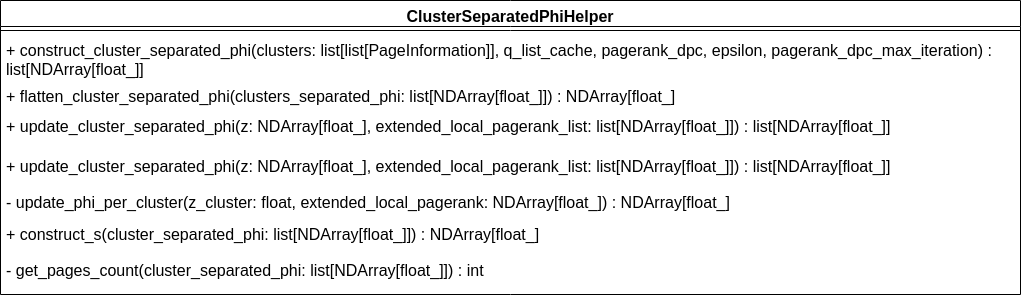

The diagram above was exported from draw.io. Its source (the exported page's mxGraphModel, read from the mxfile embedded in the PNG):
<mxGraphModel dx="1434" dy="737" grid="1" gridSize="10" guides="1" tooltips="1" connect="1" arrows="1" fold="1" page="1" pageScale="1" pageWidth="850" pageHeight="1100" math="0" shadow="0">
  <root>
    <mxCell id="0" />
    <mxCell id="1" parent="0" />
    <mxCell id="qduALqigff0gHA1mX_TJ-1" value="ClusterSeparatedPhiHelper" style="swimlane;fontStyle=1;align=center;verticalAlign=top;childLayout=stackLayout;horizontal=1;startSize=26;horizontalStack=0;resizeParent=1;resizeParentMax=0;resizeLast=0;collapsible=1;marginBottom=0;whiteSpace=wrap;html=1;fontSize=16;" parent="1" vertex="1">
      <mxGeometry x="20" y="60" width="1020" height="294" as="geometry" />
    </mxCell>
    <mxCell id="qduALqigff0gHA1mX_TJ-3" value="" style="line;strokeWidth=1;fillColor=none;align=left;verticalAlign=middle;spacingTop=-1;spacingLeft=3;spacingRight=3;rotatable=0;labelPosition=right;points=[];portConstraint=eastwest;strokeColor=inherit;fontSize=16;" parent="qduALqigff0gHA1mX_TJ-1" vertex="1">
      <mxGeometry y="26" width="1020" height="8" as="geometry" />
    </mxCell>
    <mxCell id="qduALqigff0gHA1mX_TJ-4" value="&lt;div style=&quot;font-size: 16px;&quot;&gt;+ construct_cluster_separated_phi(&lt;span style=&quot;background-color: initial; font-size: 16px;&quot;&gt;clusters: list[list[PageInformation]],&amp;nbsp;&lt;/span&gt;&lt;span style=&quot;background-color: initial; font-size: 16px;&quot;&gt;q_list_cache,&amp;nbsp;&lt;/span&gt;&lt;span style=&quot;background-color: initial; font-size: 16px;&quot;&gt;pagerank_dpc,&amp;nbsp;&lt;/span&gt;&lt;span style=&quot;background-color: initial; font-size: 16px;&quot;&gt;epsilon,&amp;nbsp;&lt;/span&gt;&lt;span style=&quot;background-color: initial; font-size: 16px;&quot;&gt;pagerank_dpc_max_iteration&lt;/span&gt;&lt;span style=&quot;background-color: initial; font-size: 16px;&quot;&gt;) : list[NDArray[float_]]&lt;/span&gt;&lt;/div&gt;" style="text;strokeColor=none;fillColor=none;align=left;verticalAlign=top;spacingLeft=4;spacingRight=4;overflow=hidden;rotatable=0;points=[[0,0.5],[1,0.5]];portConstraint=eastwest;whiteSpace=wrap;html=1;fontSize=16;" parent="qduALqigff0gHA1mX_TJ-1" vertex="1">
      <mxGeometry y="34" width="1020" height="46" as="geometry" />
    </mxCell>
    <mxCell id="qduALqigff0gHA1mX_TJ-6" value="+ flatten_cluster_separated_phi(clusters_separated_phi: list[NDArray[float_]]) : NDArray[float_]" style="text;strokeColor=none;fillColor=none;align=left;verticalAlign=top;spacingLeft=4;spacingRight=4;overflow=hidden;rotatable=0;points=[[0,0.5],[1,0.5]];portConstraint=eastwest;whiteSpace=wrap;html=1;fontSize=16;" parent="qduALqigff0gHA1mX_TJ-1" vertex="1">
      <mxGeometry y="80" width="1020" height="30" as="geometry" />
    </mxCell>
    <mxCell id="qduALqigff0gHA1mX_TJ-7" value="+&amp;nbsp;update_cluster_separated_phi(&lt;span style=&quot;background-color: initial; font-size: 16px;&quot;&gt;z: NDArray[float_],&amp;nbsp;&lt;/span&gt;&lt;span style=&quot;background-color: initial; font-size: 16px;&quot;&gt;extended_local_pagerank_list: list[NDArray[float_]]&lt;/span&gt;&lt;span style=&quot;background-color: initial; font-size: 16px;&quot;&gt;) : list[NDArray[float_]]&lt;/span&gt;" style="text;strokeColor=none;fillColor=none;align=left;verticalAlign=top;spacingLeft=4;spacingRight=4;overflow=hidden;rotatable=0;points=[[0,0.5],[1,0.5]];portConstraint=eastwest;whiteSpace=wrap;html=1;fontSize=16;" parent="qduALqigff0gHA1mX_TJ-1" vertex="1">
      <mxGeometry y="110" width="1020" height="40" as="geometry" />
    </mxCell>
    <mxCell id="qduALqigff0gHA1mX_TJ-8" value="+&amp;nbsp;update_cluster_separated_phi(&lt;span style=&quot;background-color: initial; font-size: 16px;&quot;&gt;z: NDArray[float_],&amp;nbsp;&lt;/span&gt;&lt;span style=&quot;background-color: initial; font-size: 16px;&quot;&gt;extended_local_pagerank_list: list[NDArray[float_]]&lt;/span&gt;&lt;span style=&quot;background-color: initial; font-size: 16px;&quot;&gt;) : list[NDArray[float_]]&lt;/span&gt;" style="text;strokeColor=none;fillColor=none;align=left;verticalAlign=top;spacingLeft=4;spacingRight=4;overflow=hidden;rotatable=0;points=[[0,0.5],[1,0.5]];portConstraint=eastwest;whiteSpace=wrap;html=1;fontSize=16;" parent="qduALqigff0gHA1mX_TJ-1" vertex="1">
      <mxGeometry y="150" width="1020" height="36" as="geometry" />
    </mxCell>
    <mxCell id="qduALqigff0gHA1mX_TJ-9" value="&lt;div style=&quot;font-size: 16px;&quot;&gt;- update_phi_per_cluster(&lt;span style=&quot;background-color: initial; font-size: 16px;&quot;&gt;z_cluster: float,&amp;nbsp;&lt;/span&gt;&lt;span style=&quot;background-color: initial; font-size: 16px;&quot;&gt;extended_local_pagerank: NDArray[float_]&lt;/span&gt;&lt;span style=&quot;background-color: initial; font-size: 16px;&quot;&gt;) : NDArray[float_]&lt;/span&gt;&lt;/div&gt;" style="text;strokeColor=none;fillColor=none;align=left;verticalAlign=top;spacingLeft=4;spacingRight=4;overflow=hidden;rotatable=0;points=[[0,0.5],[1,0.5]];portConstraint=eastwest;whiteSpace=wrap;html=1;fontSize=16;" parent="qduALqigff0gHA1mX_TJ-1" vertex="1">
      <mxGeometry y="186" width="1020" height="32" as="geometry" />
    </mxCell>
    <mxCell id="qduALqigff0gHA1mX_TJ-10" value="+ construct_s(cluster_separated_phi: list[NDArray[float_]]) : NDArray[float_]" style="text;strokeColor=none;fillColor=none;align=left;verticalAlign=top;spacingLeft=4;spacingRight=4;overflow=hidden;rotatable=0;points=[[0,0.5],[1,0.5]];portConstraint=eastwest;whiteSpace=wrap;html=1;fontSize=16;" parent="qduALqigff0gHA1mX_TJ-1" vertex="1">
      <mxGeometry y="218" width="1020" height="36" as="geometry" />
    </mxCell>
    <mxCell id="qduALqigff0gHA1mX_TJ-11" value="- get_pages_count(cluster_separated_phi: list[NDArray[float_]]) : int" style="text;strokeColor=none;fillColor=none;align=left;verticalAlign=top;spacingLeft=4;spacingRight=4;overflow=hidden;rotatable=0;points=[[0,0.5],[1,0.5]];portConstraint=eastwest;whiteSpace=wrap;html=1;fontSize=16;" parent="qduALqigff0gHA1mX_TJ-1" vertex="1">
      <mxGeometry y="254" width="1020" height="40" as="geometry" />
    </mxCell>
  </root>
</mxGraphModel>